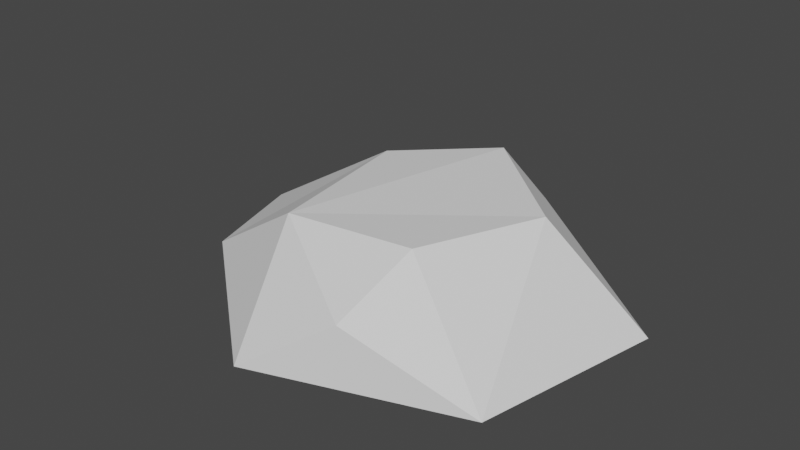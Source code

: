 # Source: TerreBase.blend  (saved by Blender 3.6.11; exported with 4.5.12 LTS)
import bpy
from mathutils import Matrix  # noqa: F401  (used for matrix-valued properties, if any)

bpy.ops.wm.read_factory_settings(use_empty=True)
scene = bpy.context.scene
scene.name = 'Scene'

# ---- collections
col_collection = bpy.data.collections.new('Collection'); scene.collection.children.link(col_collection)

# ---- world
world_world = bpy.data.worlds.new('World'); scene.world = world_world
world_world.use_nodes = True; world_world.node_tree.nodes.clear()
_N = world_world.node_tree.nodes; _L = world_world.node_tree.links
n0 = _N.new('ShaderNodeOutputWorld'); n0.name = 'World Output'; n0.location = (300, 300)
n1 = _N.new('ShaderNodeBackground'); n1.name = 'Background'; n1.location = (10, 300)
n1.inputs[0].default_value = (0.05088, 0.05088, 0.05088, 1.0)
_L.new(n1.outputs[0], n0.inputs[0])
n0.is_active_output = True
world_world.color = (0.05088, 0.05088, 0.05088)
world_world.use_sun_shadow = False
world_world.sun_shadow_jitter_overblur = 0.0

# ---- meshes
me_cylinder = bpy.data.meshes.new('Cylinder')
me_cylinder.from_pydata([(-4.223e-09, 1.85, 0.01643), (0.0, 1.0, 1.0), (0.9251, 1.602, 0.01643), (0.5, 0.866, 1.0), (1.602, 0.9251, 0.01643), (0.866, 0.5, 1.0), (1.85, 4.223e-09, 0.01643), (1.0, 0.0, 1.0), (1.602, -0.9251, 0.01643), (0.866, -0.5, 1.0), (0.9251, -1.602, 0.01643), (0.5, -0.866, 1.0), (-4.223e-09, -1.85, 0.01643), (0.0, -1.0, 1.0), (-0.9251, -1.602, 0.01643), (-0.5, -0.866, 1.0), (-2.141, -0.9251, 0.01643), (-0.866, -0.5, 1.0), (-2.389, 4.223e-09, 0.01643), (-1.0, 0.0, 1.0), (-2.141, 0.9251, 0.01643), (-0.866, 0.5, 1.0), (-0.9251, 1.602, 0.01643), (-0.5, 0.866, 1.0), (-2.112e-09, 1.241, 0.5082), (0.7126, 1.051, 0.5082), (1.234, 0.5289, 0.5082), (1.425, -0.1837, 0.5082), (1.234, -0.8963, 0.5082), (0.7126, -1.418, 0.5082), (-2.112e-09, -1.609, 0.5082), (-0.7126, -1.418, 0.5082), (-1.234, -0.8963, 0.5082), (-1.425, -0.1837, 0.5082), (-1.234, 0.5289, 0.5082), (-0.7126, 1.051, 0.5082)], [], [(24, 1, 3, 25), (25, 3, 5, 26), (26, 5, 7, 27), (27, 7, 9, 28), (28, 9, 11, 29), (29, 11, 13, 30), (30, 13, 15, 31), (31, 15, 17, 32), (32, 17, 19, 33), (33, 19, 21, 34), (3, 1, 23, 21, 19, 17, 15, 13, 11, 9, 7, 5), (34, 21, 23, 35), (35, 23, 1, 24), (0, 2, 4, 6, 8, 10, 12, 14, 16, 18, 20, 22), (22, 35, 24, 0), (20, 34, 35, 22), (18, 33, 34, 20), (16, 32, 33, 18), (14, 31, 32, 16), (12, 30, 31, 14), (10, 29, 30, 12), (8, 28, 29, 10), (6, 27, 28, 8), (4, 26, 27, 6), (2, 25, 26, 4), (0, 24, 25, 2)])
_uv = me_cylinder.uv_layers.new(name='UVMap')
_uv.uv.foreach_set('vector', [1.0, 0.75, 1.0, 1.0, 0.9167, 1.0, 0.9167, 0.75, 0.9167, 0.75, 0.9167, 1.0, 0.8333, 1.0, 0.8333, 0.75, 0.8333, 0.75, 0.8333, 1.0, 0.75, 1.0, 0.75, 0.75, 0.75, 0.75, 0.75, 1.0, 0.6667, 1.0, 0.6667, 0.75, 0.6667, 0.75, 0.6667, 1.0, 0.5833, 1.0, 0.5833, 0.75, 0.5833, 0.75, 0.5833, 1.0, 0.5, 1.0, 0.5, 0.75, 0.5, 0.75, 0.5, 1.0, 0.4167, 1.0, 0.4167, 0.75, 0.4167, 0.75, 0.4167, 1.0, 0.3333, 1.0, 0.3333, 0.75, 0.3333, 0.75, 0.3333, 1.0, 0.25, 1.0, 0.25, 0.75, 0.25, 0.75, 0.25, 1.0, 0.1667, 1.0, 0.1667, 0.75, 0.37, 0.4578, 0.25, 0.49, 0.13, 0.4578, 0.04215, 0.37, 0.01, 0.25, 0.04215, 0.13, 0.13, 0.04215, 0.25, 0.01, 0.37, 0.04215, 0.4578, 0.13, 0.49, 0.25, 0.4578, 0.37, 0.1667, 0.75, 0.1667, 1.0, 0.08333, 1.0, 0.08333, 0.75, 0.08333, 0.75, 0.08333, 1.0, 7.451e-08, 1.0, 7.451e-08, 0.75, 0.75, 0.49, 0.87, 0.4578, 0.9578, 0.37, 0.99, 0.25, 0.9578, 0.13, 0.87, 0.04215, 0.75, 0.01, 0.63, 0.04215, 0.5422, 0.13, 0.51, 0.25, 0.5422, 0.37, 0.63, 0.4578, 0.08333, 0.5, 0.08333, 0.75, 7.451e-08, 0.75, 7.451e-08, 0.5, 0.1667, 0.5, 0.1667, 0.75, 0.08333, 0.75, 0.08333, 0.5, 0.25, 0.5, 0.25, 0.75, 0.1667, 0.75, 0.1667, 0.5, 0.3333, 0.5, 0.3333, 0.75, 0.25, 0.75, 0.25, 0.5, 0.4167, 0.5, 0.4167, 0.75, 0.3333, 0.75, 0.3333, 0.5, 0.5, 0.5, 0.5, 0.75, 0.4167, 0.75, 0.4167, 0.5, 0.5833, 0.5, 0.5833, 0.75, 0.5, 0.75, 0.5, 0.5, 0.6667, 0.5, 0.6667, 0.75, 0.5833, 0.75, 0.5833, 0.5, 0.75, 0.5, 0.75, 0.75, 0.6667, 0.75, 0.6667, 0.5, 0.8333, 0.5, 0.8333, 0.75, 0.75, 0.75, 0.75, 0.5, 0.9167, 0.5, 0.9167, 0.75, 0.8333, 0.75, 0.8333, 0.5, 1.0, 0.5, 1.0, 0.75, 0.9167, 0.75, 0.9167, 0.5])
me_cylinder.update()

# ---- objects
ob_terrebase = bpy.data.objects.new('TerreBase', me_cylinder)

# ---- transforms, parenting, visibility, modifiers, constraints
ob_terrebase.location = (0.0, 0.0, 0.0)
_m = ob_terrebase.modifiers.new('Decimate', 'DECIMATE')
_m.ratio = 0.35

# ---- collection membership
col_collection.objects.link(ob_terrebase)

# ---- scene / render settings (as saved in the file)
scene.frame_start = 1; scene.frame_end = 250; scene.frame_set(1)
scene.render.engine = 'BLENDER_EEVEE_NEXT'
scene.cycles.sampling_pattern = 'TABULATED_SOBOL'
scene.view_settings.view_transform = 'Filmic'
bpy.context.view_layer.update()

# ---- added for rendering (the .blend has no active camera and no usable light): camera, sun
cam_auto = bpy.data.cameras.new('AutoCamera')
cam_auto.lens = 50.0
cam_auto.sensor_width = 36.0
cam_auto.clip_end = 1000.0
ob_auto_camera = bpy.data.objects.new('AutoCamera', cam_auto)
scene.collection.objects.link(ob_auto_camera)
ob_auto_camera.location = (5.08922, -6.49358, 4.87898)
ob_auto_camera.rotation_euler = (1.09748, -7.21219e-08, 0.694738)
scene.camera = ob_auto_camera
light_auto_sun = bpy.data.lights.new('AutoSun', 'SUN')
light_auto_sun.energy = 3.0
light_auto_sun.angle = 0.0523599
ob_auto_sun = bpy.data.objects.new('AutoSun', light_auto_sun)
scene.collection.objects.link(ob_auto_sun)
ob_auto_sun.rotation_euler = (0.872665, 0.174533, 0.523599)
bpy.context.view_layer.update()
